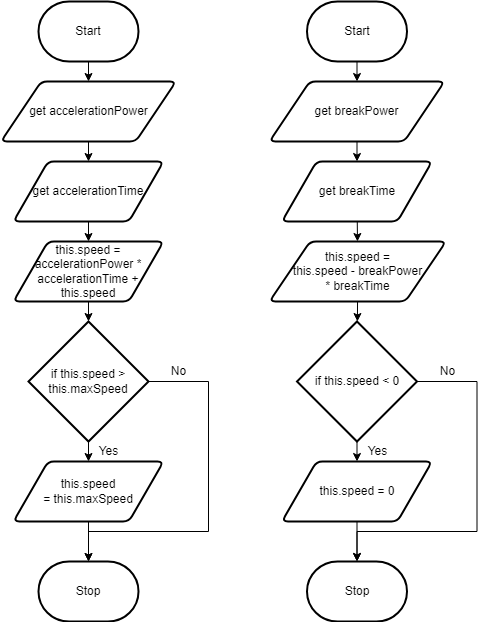

The diagram above was exported from draw.io. Its source (the exported page's mxGraphModel, read from the mxfile embedded in the PNG):
<mxGraphModel dx="1082" dy="749" grid="1" gridSize="10" guides="1" tooltips="1" connect="1" arrows="1" fold="1" page="1" pageScale="1" pageWidth="850" pageHeight="1100" math="0" shadow="0">
  <root>
    <mxCell id="0" />
    <mxCell id="1" parent="0" />
    <mxCell id="2" value="" style="edgeStyle=none;html=1;" edge="1" parent="1" source="3" target="5">
      <mxGeometry relative="1" as="geometry" />
    </mxCell>
    <mxCell id="3" value="Start" style="strokeWidth=2;html=1;shape=mxgraph.flowchart.terminator;whiteSpace=wrap;" vertex="1" parent="1">
      <mxGeometry x="90" y="110" width="100" height="60" as="geometry" />
    </mxCell>
    <mxCell id="4" value="" style="edgeStyle=none;html=1;" edge="1" parent="1" source="5" target="7">
      <mxGeometry relative="1" as="geometry" />
    </mxCell>
    <mxCell id="5" value="get accelerationPower" style="shape=parallelogram;html=1;strokeWidth=2;perimeter=parallelogramPerimeter;whiteSpace=wrap;rounded=1;arcSize=12;size=0.23;" vertex="1" parent="1">
      <mxGeometry x="52.5" y="190" width="175" height="60" as="geometry" />
    </mxCell>
    <mxCell id="31" value="" style="edgeStyle=none;html=1;" edge="1" parent="1" source="7" target="30">
      <mxGeometry relative="1" as="geometry" />
    </mxCell>
    <mxCell id="7" value="get accelerationTime" style="shape=parallelogram;html=1;strokeWidth=2;perimeter=parallelogramPerimeter;whiteSpace=wrap;rounded=1;arcSize=12;size=0.23;" vertex="1" parent="1">
      <mxGeometry x="65" y="270" width="150" height="60" as="geometry" />
    </mxCell>
    <mxCell id="40" value="" style="edgeStyle=none;html=1;" edge="1" parent="1" source="30" target="34">
      <mxGeometry relative="1" as="geometry" />
    </mxCell>
    <mxCell id="30" value="this.speed = accelerationPower * accelerationTime + this.speed" style="shape=parallelogram;html=1;strokeWidth=2;perimeter=parallelogramPerimeter;whiteSpace=wrap;rounded=1;arcSize=12;size=0.23;" vertex="1" parent="1">
      <mxGeometry x="65" y="350" width="150" height="60" as="geometry" />
    </mxCell>
    <mxCell id="32" value="" style="edgeStyle=none;html=1;" edge="1" parent="1" source="34" target="36">
      <mxGeometry relative="1" as="geometry" />
    </mxCell>
    <mxCell id="33" style="edgeStyle=none;html=1;entryX=0.5;entryY=0;entryDx=0;entryDy=0;entryPerimeter=0;rounded=0;" edge="1" parent="1" source="34" target="37">
      <mxGeometry relative="1" as="geometry">
        <Array as="points">
          <mxPoint x="260" y="490" />
          <mxPoint x="260" y="640" />
          <mxPoint x="140" y="640" />
        </Array>
      </mxGeometry>
    </mxCell>
    <mxCell id="34" value="if this.speed &amp;gt; this.maxSpeed" style="strokeWidth=2;html=1;shape=mxgraph.flowchart.decision;whiteSpace=wrap;" vertex="1" parent="1">
      <mxGeometry x="80" y="430" width="120" height="120" as="geometry" />
    </mxCell>
    <mxCell id="35" value="" style="edgeStyle=none;html=1;" edge="1" parent="1" source="36" target="37">
      <mxGeometry relative="1" as="geometry" />
    </mxCell>
    <mxCell id="36" value="this.speed &lt;br&gt;= this.maxSpeed" style="shape=parallelogram;html=1;strokeWidth=2;perimeter=parallelogramPerimeter;whiteSpace=wrap;rounded=1;arcSize=12;size=0.23;" vertex="1" parent="1">
      <mxGeometry x="65" y="570" width="150" height="60" as="geometry" />
    </mxCell>
    <mxCell id="37" value="Stop" style="strokeWidth=2;html=1;shape=mxgraph.flowchart.terminator;whiteSpace=wrap;" vertex="1" parent="1">
      <mxGeometry x="90" y="670" width="100" height="60" as="geometry" />
    </mxCell>
    <mxCell id="38" value="Yes" style="text;html=1;resizable=0;autosize=1;align=center;verticalAlign=middle;points=[];fillColor=none;strokeColor=none;rounded=0;" vertex="1" parent="1">
      <mxGeometry x="140" y="550" width="40" height="20" as="geometry" />
    </mxCell>
    <mxCell id="39" value="No" style="text;html=1;resizable=0;autosize=1;align=center;verticalAlign=middle;points=[];fillColor=none;strokeColor=none;rounded=0;" vertex="1" parent="1">
      <mxGeometry x="215" y="470" width="30" height="20" as="geometry" />
    </mxCell>
    <mxCell id="41" value="" style="edgeStyle=none;html=1;" edge="1" parent="1" source="42" target="44">
      <mxGeometry relative="1" as="geometry" />
    </mxCell>
    <mxCell id="42" value="Start" style="strokeWidth=2;html=1;shape=mxgraph.flowchart.terminator;whiteSpace=wrap;" vertex="1" parent="1">
      <mxGeometry x="358.5" y="110" width="100" height="60" as="geometry" />
    </mxCell>
    <mxCell id="43" value="" style="edgeStyle=none;html=1;" edge="1" parent="1" source="44" target="46">
      <mxGeometry relative="1" as="geometry" />
    </mxCell>
    <mxCell id="44" value="get breakPower" style="shape=parallelogram;html=1;strokeWidth=2;perimeter=parallelogramPerimeter;whiteSpace=wrap;rounded=1;arcSize=12;size=0.23;" vertex="1" parent="1">
      <mxGeometry x="321" y="190" width="175" height="60" as="geometry" />
    </mxCell>
    <mxCell id="45" value="" style="edgeStyle=none;html=1;" edge="1" parent="1" source="46" target="48">
      <mxGeometry relative="1" as="geometry" />
    </mxCell>
    <mxCell id="46" value="get breakTime" style="shape=parallelogram;html=1;strokeWidth=2;perimeter=parallelogramPerimeter;whiteSpace=wrap;rounded=1;arcSize=12;size=0.23;" vertex="1" parent="1">
      <mxGeometry x="333.5" y="270" width="150" height="60" as="geometry" />
    </mxCell>
    <mxCell id="47" value="" style="edgeStyle=none;html=1;" edge="1" parent="1" source="48" target="51">
      <mxGeometry relative="1" as="geometry" />
    </mxCell>
    <mxCell id="48" value="this.speed = &lt;br&gt;this.speed - breakPower &lt;br&gt;* breakTime" style="shape=parallelogram;html=1;strokeWidth=2;perimeter=parallelogramPerimeter;whiteSpace=wrap;rounded=1;arcSize=12;size=0.23;" vertex="1" parent="1">
      <mxGeometry x="321" y="350" width="176.5" height="60" as="geometry" />
    </mxCell>
    <mxCell id="49" value="" style="edgeStyle=none;html=1;" edge="1" parent="1" source="51" target="53">
      <mxGeometry relative="1" as="geometry" />
    </mxCell>
    <mxCell id="50" style="edgeStyle=none;html=1;entryX=0.5;entryY=0;entryDx=0;entryDy=0;entryPerimeter=0;rounded=0;" edge="1" parent="1" source="51" target="54">
      <mxGeometry relative="1" as="geometry">
        <Array as="points">
          <mxPoint x="528.5" y="490" />
          <mxPoint x="528.5" y="640" />
          <mxPoint x="408.5" y="640" />
        </Array>
      </mxGeometry>
    </mxCell>
    <mxCell id="51" value="if this.speed &amp;lt; 0" style="strokeWidth=2;html=1;shape=mxgraph.flowchart.decision;whiteSpace=wrap;" vertex="1" parent="1">
      <mxGeometry x="348.5" y="430" width="120" height="120" as="geometry" />
    </mxCell>
    <mxCell id="52" value="" style="edgeStyle=none;html=1;" edge="1" parent="1" source="53" target="54">
      <mxGeometry relative="1" as="geometry" />
    </mxCell>
    <mxCell id="53" value="this.speed = 0" style="shape=parallelogram;html=1;strokeWidth=2;perimeter=parallelogramPerimeter;whiteSpace=wrap;rounded=1;arcSize=12;size=0.23;" vertex="1" parent="1">
      <mxGeometry x="333.5" y="570" width="150" height="60" as="geometry" />
    </mxCell>
    <mxCell id="54" value="Stop" style="strokeWidth=2;html=1;shape=mxgraph.flowchart.terminator;whiteSpace=wrap;" vertex="1" parent="1">
      <mxGeometry x="358.5" y="670" width="100" height="60" as="geometry" />
    </mxCell>
    <mxCell id="55" value="Yes" style="text;html=1;resizable=0;autosize=1;align=center;verticalAlign=middle;points=[];fillColor=none;strokeColor=none;rounded=0;" vertex="1" parent="1">
      <mxGeometry x="408.5" y="550" width="40" height="20" as="geometry" />
    </mxCell>
    <mxCell id="56" value="No" style="text;html=1;resizable=0;autosize=1;align=center;verticalAlign=middle;points=[];fillColor=none;strokeColor=none;rounded=0;" vertex="1" parent="1">
      <mxGeometry x="483.5" y="470" width="30" height="20" as="geometry" />
    </mxCell>
  </root>
</mxGraphModel>